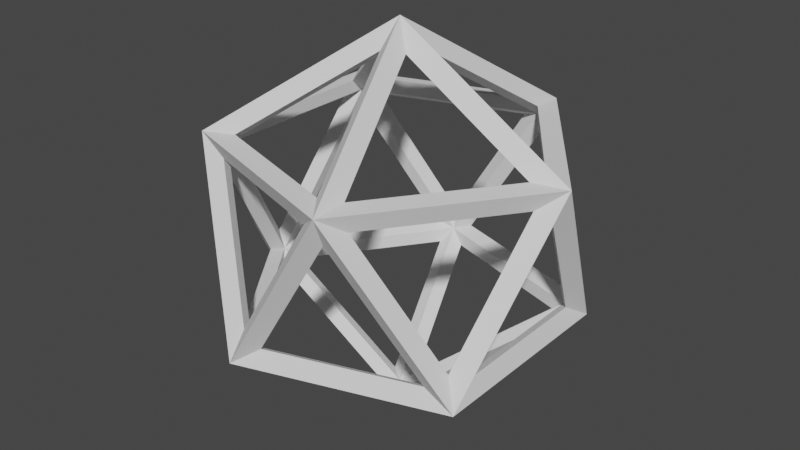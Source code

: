 # Source: Ico.blend  (saved by Blender 2.81.16; exported with 4.5.12 LTS)
import bpy
from mathutils import Matrix  # noqa: F401  (used for matrix-valued properties, if any)

bpy.ops.wm.read_factory_settings(use_empty=True)
scene = bpy.context.scene
scene.name = 'Scene'

# ---- collections
col_collection = bpy.data.collections.new('Collection'); scene.collection.children.link(col_collection)

# ---- world
world_world = bpy.data.worlds.new('World'); scene.world = world_world
world_world.use_nodes = True; world_world.node_tree.nodes.clear()
_N = world_world.node_tree.nodes; _L = world_world.node_tree.links
n0 = _N.new('ShaderNodeOutputWorld'); n0.name = 'World Output'; n0.location = (300, 300)
n1 = _N.new('ShaderNodeBackground'); n1.name = 'Background'; n1.location = (10, 300)
n1.inputs[0].default_value = (0.05088, 0.05088, 0.05088, 1.0)
_L.new(n1.outputs[0], n0.inputs[0])
n0.is_active_output = True
world_world.color = (0.05088, 0.05088, 0.05088)
world_world.use_sun_shadow = False
world_world.sun_shadow_jitter_overblur = 0.0

# ---- meshes
me_icosphere = bpy.data.meshes.new('Icosphere')
me_icosphere.from_pydata([(0.0, 0.0, -0.932), (0.0, 0.0, -1.068), (0.6744, -0.49, -0.4168), (0.7728, -0.5615, -0.4776), (-0.2576, -0.7928, -0.4168), (-0.2952, -0.9085, -0.4776), (-0.8336, 0.0, -0.4168), (-0.9552, 0.0, -0.4776), (-0.2576, 0.7928, -0.4168), (-0.2952, 0.9085, -0.4776), (0.6744, 0.49, -0.4168), (0.7728, 0.5615, -0.4776), (0.2576, -0.7928, 0.4168), (0.2952, -0.9085, 0.4776), (-0.6744, -0.49, 0.4168), (-0.7728, -0.5615, 0.4776), (-0.6744, 0.49, 0.4168), (-0.7728, 0.5615, 0.4776), (0.2576, 0.7928, 0.4168), (0.2952, 0.9085, 0.4776), (0.8336, 0.0, 0.4168), (0.9552, 0.0, 0.4776), (0.0, 0.0, 0.932), (0.0, 0.0, 1.068), (0.0334, -0.1028, -0.9174), (0.5949, -0.5107, -0.4885), (-0.1811, -0.7629, -0.4885), (0.6696, -0.4079, -0.4885), (0.1081, 0.0, -0.9174), (0.6696, 0.4079, -0.4885), (-0.08743, -0.06352, -0.9174), (-0.3019, -0.7236, -0.4885), (-0.7815, -0.06352, -0.4885), (-0.08743, 0.06352, -0.9174), (-0.7815, 0.06352, -0.4885), (-0.3019, 0.7236, -0.4885), (0.0334, 0.1028, -0.9174), (-0.1811, 0.7629, -0.4885), (0.5949, 0.5107, -0.4885), (0.7364, -0.4079, -0.3804), (0.7364, 0.4079, -0.3804), (0.8689, 0.0, 0.3136), (-0.1604, -0.8264, -0.3804), (0.6155, -0.5742, -0.3804), (0.2685, -0.8264, 0.3136), (-0.8355, -0.1028, -0.3804), (-0.3559, -0.7629, -0.3804), (-0.703, -0.5107, 0.3136), (-0.3559, 0.7629, -0.3804), (-0.8355, 0.1028, -0.3804), (-0.703, 0.5107, 0.3136), (0.6155, 0.5742, -0.3804), (-0.1604, 0.8264, -0.3804), (0.2685, 0.8264, 0.3136), (0.703, -0.5107, -0.3136), (0.8355, -0.1028, 0.3804), (0.3559, -0.7629, 0.3804), (-0.2685, -0.8264, -0.3136), (0.1604, -0.8264, 0.3804), (-0.6155, -0.5742, 0.3804), (-0.8689, 0.0, -0.3136), (-0.7364, -0.4079, 0.3804), (-0.7364, 0.4079, 0.3804), (-0.2685, 0.8264, -0.3136), (-0.6155, 0.5742, 0.3804), (0.1604, 0.8264, 0.3804), (0.703, 0.5107, -0.3136), (0.3559, 0.7629, 0.3804), (0.8355, 0.1028, 0.3804), (0.3019, -0.7236, 0.4885), (0.7815, -0.06352, 0.4885), (0.08743, -0.06352, 0.9174), (-0.5949, -0.5107, 0.4885), (0.1811, -0.7629, 0.4885), (-0.0334, -0.1028, 0.9174), (-0.6696, 0.4079, 0.4885), (-0.6696, -0.4079, 0.4885), (-0.1081, 0.0, 0.9174), (0.1811, 0.7629, 0.4885), (-0.5949, 0.5107, 0.4885), (-0.0334, 0.1028, 0.9174), (0.7815, 0.06352, 0.4885), (0.3019, 0.7236, 0.4885), (0.08743, 0.06352, 0.9174)], [], [(24, 25, 2, 0), (25, 24, 1, 3), (25, 26, 4, 2), (26, 25, 3, 5), (26, 24, 0, 4), (24, 26, 5, 1), (27, 28, 0, 2), (28, 27, 3, 1), (28, 29, 10, 0), (29, 28, 1, 11), (29, 27, 2, 10), (27, 29, 11, 3), (30, 31, 4, 0), (31, 30, 1, 5), (31, 32, 6, 4), (32, 31, 5, 7), (32, 30, 0, 6), (30, 32, 7, 1), (33, 34, 6, 0), (34, 33, 1, 7), (34, 35, 8, 6), (35, 34, 7, 9), (35, 33, 0, 8), (33, 35, 9, 1), (36, 37, 8, 0), (37, 36, 1, 9), (37, 38, 10, 8), (38, 37, 9, 11), (38, 36, 0, 10), (36, 38, 11, 1), (39, 40, 10, 2), (40, 39, 3, 11), (40, 41, 20, 10), (41, 40, 11, 21), (41, 39, 2, 20), (39, 41, 21, 3), (42, 43, 2, 4), (43, 42, 5, 3), (43, 44, 12, 2), (44, 43, 3, 13), (44, 42, 4, 12), (42, 44, 13, 5), (45, 46, 4, 6), (46, 45, 7, 5), (46, 47, 14, 4), (47, 46, 5, 15), (47, 45, 6, 14), (45, 47, 15, 7), (48, 49, 6, 8), (49, 48, 9, 7), (49, 50, 16, 6), (50, 49, 7, 17), (50, 48, 8, 16), (48, 50, 17, 9), (51, 52, 8, 10), (52, 51, 11, 9), (52, 53, 18, 8), (53, 52, 9, 19), (53, 51, 10, 18), (51, 53, 19, 11), (54, 55, 20, 2), (55, 54, 3, 21), (55, 56, 12, 20), (56, 55, 21, 13), (56, 54, 2, 12), (54, 56, 13, 3), (57, 58, 12, 4), (58, 57, 5, 13), (58, 59, 14, 12), (59, 58, 13, 15), (59, 57, 4, 14), (57, 59, 15, 5), (60, 61, 14, 6), (61, 60, 7, 15), (61, 62, 16, 14), (62, 61, 15, 17), (62, 60, 6, 16), (60, 62, 17, 7), (63, 64, 16, 8), (64, 63, 9, 17), (64, 65, 18, 16), (65, 64, 17, 19), (65, 63, 8, 18), (63, 65, 19, 9), (66, 67, 18, 10), (67, 66, 11, 19), (67, 68, 20, 18), (68, 67, 19, 21), (68, 66, 10, 20), (66, 68, 21, 11), (69, 70, 20, 12), (70, 69, 13, 21), (70, 71, 22, 20), (71, 70, 21, 23), (71, 69, 12, 22), (69, 71, 23, 13), (72, 73, 12, 14), (73, 72, 15, 13), (73, 74, 22, 12), (74, 73, 13, 23), (74, 72, 14, 22), (72, 74, 23, 15), (75, 76, 14, 16), (76, 75, 17, 15), (76, 77, 22, 14), (77, 76, 15, 23), (77, 75, 16, 22), (75, 77, 23, 17), (78, 79, 16, 18), (79, 78, 19, 17), (79, 80, 22, 16), (80, 79, 17, 23), (80, 78, 18, 22), (78, 80, 23, 19), (81, 82, 18, 20), (82, 81, 21, 19), (82, 83, 22, 18), (83, 82, 19, 23), (83, 81, 20, 22), (81, 83, 23, 21)])
_uv = me_icosphere.uv_layers.new(name='UVMap')
_uv.uv.foreach_set('vector', [0.8182, 0.0, 0.7273, 0.1575, 0.7273, 0.1575, 0.8182, 0.0, 0.7273, 0.1575, 0.8182, 0.0, 0.8182, 0.0, 0.7273, 0.1575, 0.7273, 0.1575, 0.9091, 0.1575, 0.9091, 0.1575, 0.7273, 0.1575, 0.9091, 0.1575, 0.7273, 0.1575, 0.7273, 0.1575, 0.9091, 0.1575, 0.9091, 0.1575, 0.8182, 0.0, 0.8182, 0.0, 0.9091, 0.1575, 0.8182, 0.0, 0.9091, 0.1575, 0.9091, 0.1575, 0.8182, 0.0, 0.7273, 0.1575, 0.6364, 0.0, 0.6364, 0.0, 0.7273, 0.1575, 0.6364, 0.0, 0.7273, 0.1575, 0.7273, 0.1575, 0.6364, 0.0, 0.6364, 0.0, 0.5455, 0.1575, 0.5455, 0.1575, 0.6364, 0.0, 0.5455, 0.1575, 0.6364, 0.0, 0.6364, 0.0, 0.5455, 0.1575, 0.5455, 0.1575, 0.7273, 0.1575, 0.7273, 0.1575, 0.5455, 0.1575, 0.7273, 0.1575, 0.5455, 0.1575, 0.5455, 0.1575, 0.7273, 0.1575, 0.09091, 0.0, 0.0, 0.1575, 0.0, 0.1575, 0.09091, 0.0, 0.0, 0.1575, 0.09091, 0.0, 0.09091, 0.0, 0.0, 0.1575, 0.0, 0.1575, 0.1818, 0.1575, 0.1818, 0.1575, 0.0, 0.1575, 0.1818, 0.1575, 0.0, 0.1575, 0.0, 0.1575, 0.1818, 0.1575, 0.1818, 0.1575, 0.09091, 0.0, 0.09091, 0.0, 0.1818, 0.1575, 0.09091, 0.0, 0.1818, 0.1575, 0.1818, 0.1575, 0.09091, 0.0, 0.2727, 0.0, 0.1818, 0.1575, 0.1818, 0.1575, 0.2727, 0.0, 0.1818, 0.1575, 0.2727, 0.0, 0.2727, 0.0, 0.1818, 0.1575, 0.1818, 0.1575, 0.3636, 0.1575, 0.3636, 0.1575, 0.1818, 0.1575, 0.3636, 0.1575, 0.1818, 0.1575, 0.1818, 0.1575, 0.3636, 0.1575, 0.3636, 0.1575, 0.2727, 0.0, 0.2727, 0.0, 0.3636, 0.1575, 0.2727, 0.0, 0.3636, 0.1575, 0.3636, 0.1575, 0.2727, 0.0, 0.4545, 0.0, 0.3636, 0.1575, 0.3636, 0.1575, 0.4545, 0.0, 0.3636, 0.1575, 0.4545, 0.0, 0.4545, 0.0, 0.3636, 0.1575, 0.3636, 0.1575, 0.5455, 0.1575, 0.5455, 0.1575, 0.3636, 0.1575, 0.5455, 0.1575, 0.3636, 0.1575, 0.3636, 0.1575, 0.5455, 0.1575, 0.5455, 0.1575, 0.4545, 0.0, 0.4545, 0.0, 0.5455, 0.1575, 0.4545, 0.0, 0.5455, 0.1575, 0.5455, 0.1575, 0.4545, 0.0, 0.7273, 0.1575, 0.5455, 0.1575, 0.5455, 0.1575, 0.7273, 0.1575, 0.5455, 0.1575, 0.7273, 0.1575, 0.7273, 0.1575, 0.5455, 0.1575, 0.5455, 0.1575, 0.6364, 0.3149, 0.6364, 0.3149, 0.5455, 0.1575, 0.6364, 0.3149, 0.5455, 0.1575, 0.5455, 0.1575, 0.6364, 0.3149, 0.6364, 0.3149, 0.7273, 0.1575, 0.7273, 0.1575, 0.6364, 0.3149, 0.7273, 0.1575, 0.6364, 0.3149, 0.6364, 0.3149, 0.7273, 0.1575, 0.9091, 0.1575, 0.7273, 0.1575, 0.7273, 0.1575, 0.9091, 0.1575, 0.7273, 0.1575, 0.9091, 0.1575, 0.9091, 0.1575, 0.7273, 0.1575, 0.7273, 0.1575, 0.8182, 0.3149, 0.8182, 0.3149, 0.7273, 0.1575, 0.8182, 0.3149, 0.7273, 0.1575, 0.7273, 0.1575, 0.8182, 0.3149, 0.8182, 0.3149, 0.9091, 0.1575, 0.9091, 0.1575, 0.8182, 0.3149, 0.9091, 0.1575, 0.8182, 0.3149, 0.8182, 0.3149, 0.9091, 0.1575, 0.1818, 0.1575, 0.0, 0.1575, 0.0, 0.1575, 0.1818, 0.1575, 0.0, 0.1575, 0.1818, 0.1575, 0.1818, 0.1575, 0.0, 0.1575, 0.0, 0.1575, 0.09091, 0.3149, 0.09091, 0.3149, 0.0, 0.1575, 0.09091, 0.3149, 0.0, 0.1575, 0.0, 0.1575, 0.09091, 0.3149, 0.09091, 0.3149, 0.1818, 0.1575, 0.1818, 0.1575, 0.09091, 0.3149, 0.1818, 0.1575, 0.09091, 0.3149, 0.09091, 0.3149, 0.1818, 0.1575, 0.3636, 0.1575, 0.1818, 0.1575, 0.1818, 0.1575, 0.3636, 0.1575, 0.1818, 0.1575, 0.3636, 0.1575, 0.3636, 0.1575, 0.1818, 0.1575, 0.1818, 0.1575, 0.2727, 0.3149, 0.2727, 0.3149, 0.1818, 0.1575, 0.2727, 0.3149, 0.1818, 0.1575, 0.1818, 0.1575, 0.2727, 0.3149, 0.2727, 0.3149, 0.3636, 0.1575, 0.3636, 0.1575, 0.2727, 0.3149, 0.3636, 0.1575, 0.2727, 0.3149, 0.2727, 0.3149, 0.3636, 0.1575, 0.5455, 0.1575, 0.3636, 0.1575, 0.3636, 0.1575, 0.5455, 0.1575, 0.3636, 0.1575, 0.5455, 0.1575, 0.5455, 0.1575, 0.3636, 0.1575, 0.3636, 0.1575, 0.4545, 0.3149, 0.4545, 0.3149, 0.3636, 0.1575, 0.4545, 0.3149, 0.3636, 0.1575, 0.3636, 0.1575, 0.4545, 0.3149, 0.4545, 0.3149, 0.5455, 0.1575, 0.5455, 0.1575, 0.4545, 0.3149, 0.5455, 0.1575, 0.4545, 0.3149, 0.4545, 0.3149, 0.5455, 0.1575, 0.7273, 0.1575, 0.6364, 0.3149, 0.6364, 0.3149, 0.7273, 0.1575, 0.6364, 0.3149, 0.7273, 0.1575, 0.7273, 0.1575, 0.6364, 0.3149, 0.6364, 0.3149, 0.8182, 0.3149, 0.8182, 0.3149, 0.6364, 0.3149, 0.8182, 0.3149, 0.6364, 0.3149, 0.6364, 0.3149, 0.8182, 0.3149, 0.8182, 0.3149, 0.7273, 0.1575, 0.7273, 0.1575, 0.8182, 0.3149, 0.7273, 0.1575, 0.8182, 0.3149, 0.8182, 0.3149, 0.7273, 0.1575, 0.9091, 0.1575, 0.8182, 0.3149, 0.8182, 0.3149, 0.9091, 0.1575, 0.8182, 0.3149, 0.9091, 0.1575, 0.9091, 0.1575, 0.8182, 0.3149, 0.8182, 0.3149, 1.0, 0.3149, 1.0, 0.3149, 0.8182, 0.3149, 1.0, 0.3149, 0.8182, 0.3149, 0.8182, 0.3149, 1.0, 0.3149, 1.0, 0.3149, 0.9091, 0.1575, 0.9091, 0.1575, 1.0, 0.3149, 0.9091, 0.1575, 1.0, 0.3149, 1.0, 0.3149, 0.9091, 0.1575, 0.1818, 0.1575, 0.09091, 0.3149, 0.09091, 0.3149, 0.1818, 0.1575, 0.09091, 0.3149, 0.1818, 0.1575, 0.1818, 0.1575, 0.09091, 0.3149, 0.09091, 0.3149, 0.2727, 0.3149, 0.2727, 0.3149, 0.09091, 0.3149, 0.2727, 0.3149, 0.09091, 0.3149, 0.09091, 0.3149, 0.2727, 0.3149, 0.2727, 0.3149, 0.1818, 0.1575, 0.1818, 0.1575, 0.2727, 0.3149, 0.1818, 0.1575, 0.2727, 0.3149, 0.2727, 0.3149, 0.1818, 0.1575, 0.3636, 0.1575, 0.2727, 0.3149, 0.2727, 0.3149, 0.3636, 0.1575, 0.2727, 0.3149, 0.3636, 0.1575, 0.3636, 0.1575, 0.2727, 0.3149, 0.2727, 0.3149, 0.4545, 0.3149, 0.4545, 0.3149, 0.2727, 0.3149, 0.4545, 0.3149, 0.2727, 0.3149, 0.2727, 0.3149, 0.4545, 0.3149, 0.4545, 0.3149, 0.3636, 0.1575, 0.3636, 0.1575, 0.4545, 0.3149, 0.3636, 0.1575, 0.4545, 0.3149, 0.4545, 0.3149, 0.3636, 0.1575, 0.5455, 0.1575, 0.4545, 0.3149, 0.4545, 0.3149, 0.5455, 0.1575, 0.4545, 0.3149, 0.5455, 0.1575, 0.5455, 0.1575, 0.4545, 0.3149, 0.4545, 0.3149, 0.6364, 0.3149, 0.6364, 0.3149, 0.4545, 0.3149, 0.6364, 0.3149, 0.4545, 0.3149, 0.4545, 0.3149, 0.6364, 0.3149, 0.6364, 0.3149, 0.5455, 0.1575, 0.5455, 0.1575, 0.6364, 0.3149, 0.5455, 0.1575, 0.6364, 0.3149, 0.6364, 0.3149, 0.5455, 0.1575, 0.8182, 0.3149, 0.6364, 0.3149, 0.6364, 0.3149, 0.8182, 0.3149, 0.6364, 0.3149, 0.8182, 0.3149, 0.8182, 0.3149, 0.6364, 0.3149, 0.6364, 0.3149, 0.7273, 0.4724, 0.7273, 0.4724, 0.6364, 0.3149, 0.7273, 0.4724, 0.6364, 0.3149, 0.6364, 0.3149, 0.7273, 0.4724, 0.7273, 0.4724, 0.8182, 0.3149, 0.8182, 0.3149, 0.7273, 0.4724, 0.8182, 0.3149, 0.7273, 0.4724, 0.7273, 0.4724, 0.8182, 0.3149, 1.0, 0.3149, 0.8182, 0.3149, 0.8182, 0.3149, 1.0, 0.3149, 0.8182, 0.3149, 1.0, 0.3149, 1.0, 0.3149, 0.8182, 0.3149, 0.8182, 0.3149, 0.9091, 0.4724, 0.9091, 0.4724, 0.8182, 0.3149, 0.9091, 0.4724, 0.8182, 0.3149, 0.8182, 0.3149, 0.9091, 0.4724, 0.9091, 0.4724, 1.0, 0.3149, 1.0, 0.3149, 0.9091, 0.4724, 1.0, 0.3149, 0.9091, 0.4724, 0.9091, 0.4724, 1.0, 0.3149, 0.2727, 0.3149, 0.09091, 0.3149, 0.09091, 0.3149, 0.2727, 0.3149, 0.09091, 0.3149, 0.2727, 0.3149, 0.2727, 0.3149, 0.09091, 0.3149, 0.09091, 0.3149, 0.1818, 0.4724, 0.1818, 0.4724, 0.09091, 0.3149, 0.1818, 0.4724, 0.09091, 0.3149, 0.09091, 0.3149, 0.1818, 0.4724, 0.1818, 0.4724, 0.2727, 0.3149, 0.2727, 0.3149, 0.1818, 0.4724, 0.2727, 0.3149, 0.1818, 0.4724, 0.1818, 0.4724, 0.2727, 0.3149, 0.4545, 0.3149, 0.2727, 0.3149, 0.2727, 0.3149, 0.4545, 0.3149, 0.2727, 0.3149, 0.4545, 0.3149, 0.4545, 0.3149, 0.2727, 0.3149, 0.2727, 0.3149, 0.3636, 0.4724, 0.3636, 0.4724, 0.2727, 0.3149, 0.3636, 0.4724, 0.2727, 0.3149, 0.2727, 0.3149, 0.3636, 0.4724, 0.3636, 0.4724, 0.4545, 0.3149, 0.4545, 0.3149, 0.3636, 0.4724, 0.4545, 0.3149, 0.3636, 0.4724, 0.3636, 0.4724, 0.4545, 0.3149, 0.6364, 0.3149, 0.4545, 0.3149, 0.4545, 0.3149, 0.6364, 0.3149, 0.4545, 0.3149, 0.6364, 0.3149, 0.6364, 0.3149, 0.4545, 0.3149, 0.4545, 0.3149, 0.5455, 0.4724, 0.5455, 0.4724, 0.4545, 0.3149, 0.5455, 0.4724, 0.4545, 0.3149, 0.4545, 0.3149, 0.5455, 0.4724, 0.5455, 0.4724, 0.6364, 0.3149, 0.6364, 0.3149, 0.5455, 0.4724, 0.6364, 0.3149, 0.5455, 0.4724, 0.5455, 0.4724, 0.6364, 0.3149])
me_icosphere.use_remesh_fix_poles = True
me_icosphere.use_remesh_preserve_attributes = False
me_icosphere.use_mirror_vertex_groups = False
me_icosphere.update()

# ---- objects
ob_icosphere = bpy.data.objects.new('Icosphere', me_icosphere)

# ---- transforms, parenting, visibility, modifiers, constraints
ob_icosphere.location = (0.0, 0.0, 0.0)
ob_icosphere.lineart.crease_threshold = 0.0

# ---- collection membership
col_collection.objects.link(ob_icosphere)

# ---- scene / render settings (as saved in the file)
scene.frame_start = 1; scene.frame_end = 250; scene.frame_set(1)
scene.render.engine = 'BLENDER_EEVEE_NEXT'
scene.cycles.use_denoising = False
scene.cycles.samples = 128
scene.cycles.sampling_pattern = 'TABULATED_SOBOL'
scene.cycles.use_adaptive_sampling = False
scene.cycles.use_light_tree = False
scene.view_settings.view_transform = 'Filmic'
bpy.context.view_layer.update()

# ---- added for rendering (the .blend has no active camera and no usable light): camera, sun
cam_auto = bpy.data.cameras.new('AutoCamera')
cam_auto.lens = 50.0
cam_auto.sensor_width = 36.0
cam_auto.clip_end = 1000.0
ob_auto_camera = bpy.data.objects.new('AutoCamera', cam_auto)
scene.collection.objects.link(ob_auto_camera)
ob_auto_camera.location = (3.13948, -3.76737, 2.51158)
ob_auto_camera.rotation_euler = (1.09748, -7.21219e-08, 0.694738)
scene.camera = ob_auto_camera
light_auto_sun = bpy.data.lights.new('AutoSun', 'SUN')
light_auto_sun.energy = 3.0
light_auto_sun.angle = 0.0523599
ob_auto_sun = bpy.data.objects.new('AutoSun', light_auto_sun)
scene.collection.objects.link(ob_auto_sun)
ob_auto_sun.rotation_euler = (0.872665, 0.174533, 0.523599)
bpy.context.view_layer.update()
